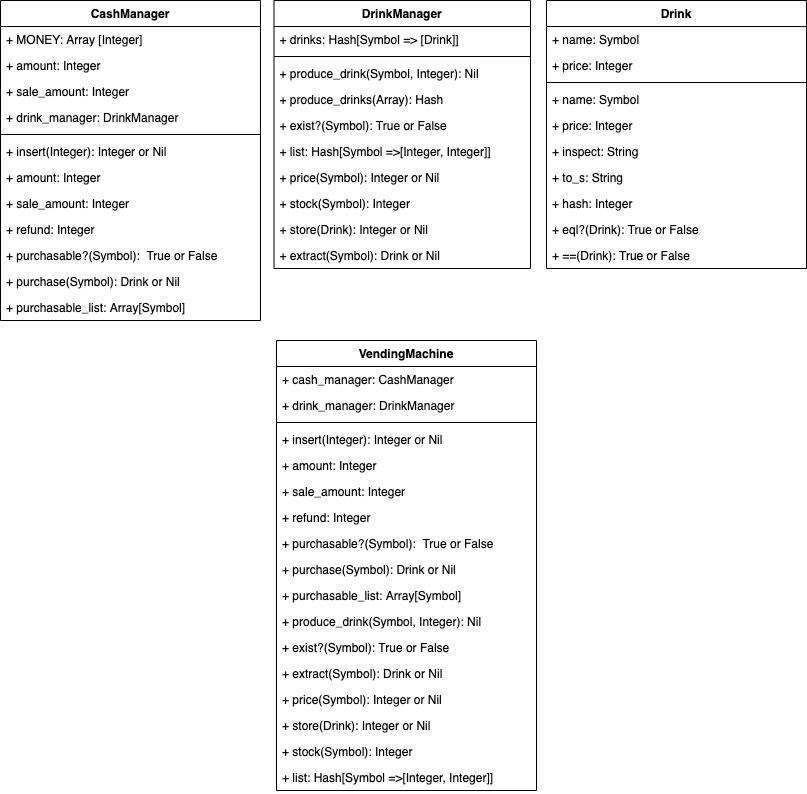

The diagram above was exported from draw.io. Its source (the exported page's mxGraphModel, read from the mxfile embedded in the PNG):
<mxGraphModel dx="518" dy="435" grid="1" gridSize="10" guides="1" tooltips="1" connect="1" arrows="1" fold="1" page="1" pageScale="1" pageWidth="827" pageHeight="1169" math="0" shadow="0">
  <root>
    <mxCell id="0" />
    <mxCell id="1" parent="0" />
    <mxCell id="2" value="CashManager" style="swimlane;fontStyle=1;align=center;verticalAlign=top;childLayout=stackLayout;horizontal=1;startSize=26;horizontalStack=0;resizeParent=1;resizeParentMax=0;resizeLast=0;collapsible=1;marginBottom=0;" parent="1" vertex="1">
      <mxGeometry x="14" y="50" width="260" height="320" as="geometry" />
    </mxCell>
    <mxCell id="3" value="+ MONEY: Array [Integer]" style="text;strokeColor=none;fillColor=none;align=left;verticalAlign=top;spacingLeft=4;spacingRight=4;overflow=hidden;rotatable=0;points=[[0,0.5],[1,0.5]];portConstraint=eastwest;" parent="2" vertex="1">
      <mxGeometry y="26" width="260" height="26" as="geometry" />
    </mxCell>
    <mxCell id="6" value="+ amount: Integer" style="text;strokeColor=none;fillColor=none;align=left;verticalAlign=top;spacingLeft=4;spacingRight=4;overflow=hidden;rotatable=0;points=[[0,0.5],[1,0.5]];portConstraint=eastwest;" parent="2" vertex="1">
      <mxGeometry y="52" width="260" height="26" as="geometry" />
    </mxCell>
    <mxCell id="7" value="+ sale_amount: Integer" style="text;strokeColor=none;fillColor=none;align=left;verticalAlign=top;spacingLeft=4;spacingRight=4;overflow=hidden;rotatable=0;points=[[0,0.5],[1,0.5]];portConstraint=eastwest;" parent="2" vertex="1">
      <mxGeometry y="78" width="260" height="26" as="geometry" />
    </mxCell>
    <mxCell id="8" value="+ drink_manager: DrinkManager" style="text;strokeColor=none;fillColor=none;align=left;verticalAlign=top;spacingLeft=4;spacingRight=4;overflow=hidden;rotatable=0;points=[[0,0.5],[1,0.5]];portConstraint=eastwest;" parent="2" vertex="1">
      <mxGeometry y="104" width="260" height="26" as="geometry" />
    </mxCell>
    <mxCell id="4" value="" style="line;strokeWidth=1;fillColor=none;align=left;verticalAlign=middle;spacingTop=-1;spacingLeft=3;spacingRight=3;rotatable=0;labelPosition=right;points=[];portConstraint=eastwest;" parent="2" vertex="1">
      <mxGeometry y="130" width="260" height="8" as="geometry" />
    </mxCell>
    <mxCell id="5" value="+ insert(Integer): Integer or Nil" style="text;strokeColor=none;fillColor=none;align=left;verticalAlign=top;spacingLeft=4;spacingRight=4;overflow=hidden;rotatable=0;points=[[0,0.5],[1,0.5]];portConstraint=eastwest;" parent="2" vertex="1">
      <mxGeometry y="138" width="260" height="26" as="geometry" />
    </mxCell>
    <mxCell id="9" value="+ amount: Integer" style="text;strokeColor=none;fillColor=none;align=left;verticalAlign=top;spacingLeft=4;spacingRight=4;overflow=hidden;rotatable=0;points=[[0,0.5],[1,0.5]];portConstraint=eastwest;" parent="2" vertex="1">
      <mxGeometry y="164" width="260" height="26" as="geometry" />
    </mxCell>
    <mxCell id="17" value="+ sale_amount: Integer" style="text;strokeColor=none;fillColor=none;align=left;verticalAlign=top;spacingLeft=4;spacingRight=4;overflow=hidden;rotatable=0;points=[[0,0.5],[1,0.5]];portConstraint=eastwest;" parent="2" vertex="1">
      <mxGeometry y="190" width="260" height="26" as="geometry" />
    </mxCell>
    <mxCell id="10" value="+ refund: Integer" style="text;strokeColor=none;fillColor=none;align=left;verticalAlign=top;spacingLeft=4;spacingRight=4;overflow=hidden;rotatable=0;points=[[0,0.5],[1,0.5]];portConstraint=eastwest;" parent="2" vertex="1">
      <mxGeometry y="216" width="260" height="26" as="geometry" />
    </mxCell>
    <mxCell id="11" value="+ purchasable?(Symbol):  True or False" style="text;strokeColor=none;fillColor=none;align=left;verticalAlign=top;spacingLeft=4;spacingRight=4;overflow=hidden;rotatable=0;points=[[0,0.5],[1,0.5]];portConstraint=eastwest;" parent="2" vertex="1">
      <mxGeometry y="242" width="260" height="26" as="geometry" />
    </mxCell>
    <mxCell id="15" value="+ purchase(Symbol): Drink or Nil" style="text;strokeColor=none;fillColor=none;align=left;verticalAlign=top;spacingLeft=4;spacingRight=4;overflow=hidden;rotatable=0;points=[[0,0.5],[1,0.5]];portConstraint=eastwest;" parent="2" vertex="1">
      <mxGeometry y="268" width="260" height="26" as="geometry" />
    </mxCell>
    <mxCell id="13" value="+ purchasable_list: Array[Symbol]" style="text;strokeColor=none;fillColor=none;align=left;verticalAlign=top;spacingLeft=4;spacingRight=4;overflow=hidden;rotatable=0;points=[[0,0.5],[1,0.5]];portConstraint=eastwest;" parent="2" vertex="1">
      <mxGeometry y="294" width="260" height="26" as="geometry" />
    </mxCell>
    <mxCell id="18" value="DrinkManager" style="swimlane;fontStyle=1;align=center;verticalAlign=top;childLayout=stackLayout;horizontal=1;startSize=26;horizontalStack=0;resizeParent=1;resizeParentMax=0;resizeLast=0;collapsible=1;marginBottom=0;" parent="1" vertex="1">
      <mxGeometry x="287.5" y="50" width="256.5" height="268" as="geometry" />
    </mxCell>
    <mxCell id="19" value="+ drinks: Hash[Symbol =&gt; [Drink]]" style="text;strokeColor=none;fillColor=none;align=left;verticalAlign=top;spacingLeft=4;spacingRight=4;overflow=hidden;rotatable=0;points=[[0,0.5],[1,0.5]];portConstraint=eastwest;" parent="18" vertex="1">
      <mxGeometry y="26" width="256.5" height="26" as="geometry" />
    </mxCell>
    <mxCell id="23" value="" style="line;strokeWidth=1;fillColor=none;align=left;verticalAlign=middle;spacingTop=-1;spacingLeft=3;spacingRight=3;rotatable=0;labelPosition=right;points=[];portConstraint=eastwest;" parent="18" vertex="1">
      <mxGeometry y="52" width="256.5" height="8" as="geometry" />
    </mxCell>
    <mxCell id="54" value="+ produce_drink(Symbol, Integer): Nil" style="text;strokeColor=none;fillColor=none;align=left;verticalAlign=top;spacingLeft=4;spacingRight=4;overflow=hidden;rotatable=0;points=[[0,0.5],[1,0.5]];portConstraint=eastwest;" parent="18" vertex="1">
      <mxGeometry y="60" width="256.5" height="26" as="geometry" />
    </mxCell>
    <mxCell id="77" value="+ produce_drinks(Array): Hash" style="text;strokeColor=none;fillColor=none;align=left;verticalAlign=top;spacingLeft=4;spacingRight=4;overflow=hidden;rotatable=0;points=[[0,0.5],[1,0.5]];portConstraint=eastwest;" vertex="1" parent="18">
      <mxGeometry y="86" width="256.5" height="26" as="geometry" />
    </mxCell>
    <mxCell id="74" value="+ exist?(Symbol): True or False" style="text;strokeColor=none;fillColor=none;align=left;verticalAlign=top;spacingLeft=4;spacingRight=4;overflow=hidden;rotatable=0;points=[[0,0.5],[1,0.5]];portConstraint=eastwest;" parent="18" vertex="1">
      <mxGeometry y="112" width="256.5" height="26" as="geometry" />
    </mxCell>
    <mxCell id="24" value="+ list: Hash[Symbol =&gt;[Integer, Integer]]" style="text;strokeColor=none;fillColor=none;align=left;verticalAlign=top;spacingLeft=4;spacingRight=4;overflow=hidden;rotatable=0;points=[[0,0.5],[1,0.5]];portConstraint=eastwest;" parent="18" vertex="1">
      <mxGeometry y="138" width="256.5" height="26" as="geometry" />
    </mxCell>
    <mxCell id="73" value="+ price(Symbol): Integer or Nil" style="text;strokeColor=none;fillColor=none;align=left;verticalAlign=top;spacingLeft=4;spacingRight=4;overflow=hidden;rotatable=0;points=[[0,0.5],[1,0.5]];portConstraint=eastwest;" parent="18" vertex="1">
      <mxGeometry y="164" width="256.5" height="26" as="geometry" />
    </mxCell>
    <mxCell id="33" value="+ stock(Symbol): Integer" style="text;strokeColor=none;fillColor=none;align=left;verticalAlign=top;spacingLeft=4;spacingRight=4;overflow=hidden;rotatable=0;points=[[0,0.5],[1,0.5]];portConstraint=eastwest;" parent="18" vertex="1">
      <mxGeometry y="190" width="256.5" height="26" as="geometry" />
    </mxCell>
    <mxCell id="35" value="+ store(Drink): Integer or Nil" style="text;strokeColor=none;fillColor=none;align=left;verticalAlign=top;spacingLeft=4;spacingRight=4;overflow=hidden;rotatable=0;points=[[0,0.5],[1,0.5]];portConstraint=eastwest;" parent="18" vertex="1">
      <mxGeometry y="216" width="256.5" height="26" as="geometry" />
    </mxCell>
    <mxCell id="27" value="+ extract(Symbol): Drink or Nil" style="text;strokeColor=none;fillColor=none;align=left;verticalAlign=top;spacingLeft=4;spacingRight=4;overflow=hidden;rotatable=0;points=[[0,0.5],[1,0.5]];portConstraint=eastwest;" parent="18" vertex="1">
      <mxGeometry y="242" width="256.5" height="26" as="geometry" />
    </mxCell>
    <mxCell id="36" value="Drink" style="swimlane;fontStyle=1;align=center;verticalAlign=top;childLayout=stackLayout;horizontal=1;startSize=26;horizontalStack=0;resizeParent=1;resizeParentMax=0;resizeLast=0;collapsible=1;marginBottom=0;" parent="1" vertex="1">
      <mxGeometry x="560" y="50" width="260" height="268" as="geometry" />
    </mxCell>
    <mxCell id="37" value="+ name: Symbol" style="text;strokeColor=none;fillColor=none;align=left;verticalAlign=top;spacingLeft=4;spacingRight=4;overflow=hidden;rotatable=0;points=[[0,0.5],[1,0.5]];portConstraint=eastwest;" parent="36" vertex="1">
      <mxGeometry y="26" width="260" height="26" as="geometry" />
    </mxCell>
    <mxCell id="46" value="+ price: Integer" style="text;strokeColor=none;fillColor=none;align=left;verticalAlign=top;spacingLeft=4;spacingRight=4;overflow=hidden;rotatable=0;points=[[0,0.5],[1,0.5]];portConstraint=eastwest;" parent="36" vertex="1">
      <mxGeometry y="52" width="260" height="26" as="geometry" />
    </mxCell>
    <mxCell id="38" value="" style="line;strokeWidth=1;fillColor=none;align=left;verticalAlign=middle;spacingTop=-1;spacingLeft=3;spacingRight=3;rotatable=0;labelPosition=right;points=[];portConstraint=eastwest;" parent="36" vertex="1">
      <mxGeometry y="78" width="260" height="8" as="geometry" />
    </mxCell>
    <mxCell id="44" value="+ name: Symbol" style="text;strokeColor=none;fillColor=none;align=left;verticalAlign=top;spacingLeft=4;spacingRight=4;overflow=hidden;rotatable=0;points=[[0,0.5],[1,0.5]];portConstraint=eastwest;" parent="36" vertex="1">
      <mxGeometry y="86" width="260" height="26" as="geometry" />
    </mxCell>
    <mxCell id="49" value="+ price: Integer" style="text;strokeColor=none;fillColor=none;align=left;verticalAlign=top;spacingLeft=4;spacingRight=4;overflow=hidden;rotatable=0;points=[[0,0.5],[1,0.5]];portConstraint=eastwest;" parent="36" vertex="1">
      <mxGeometry y="112" width="260" height="26" as="geometry" />
    </mxCell>
    <mxCell id="45" value="+ inspect: String" style="text;strokeColor=none;fillColor=none;align=left;verticalAlign=top;spacingLeft=4;spacingRight=4;overflow=hidden;rotatable=0;points=[[0,0.5],[1,0.5]];portConstraint=eastwest;" parent="36" vertex="1">
      <mxGeometry y="138" width="260" height="26" as="geometry" />
    </mxCell>
    <mxCell id="53" value="+ to_s: String" style="text;strokeColor=none;fillColor=none;align=left;verticalAlign=top;spacingLeft=4;spacingRight=4;overflow=hidden;rotatable=0;points=[[0,0.5],[1,0.5]];portConstraint=eastwest;" parent="36" vertex="1">
      <mxGeometry y="164" width="260" height="26" as="geometry" />
    </mxCell>
    <mxCell id="51" value="+ hash: Integer" style="text;strokeColor=none;fillColor=none;align=left;verticalAlign=top;spacingLeft=4;spacingRight=4;overflow=hidden;rotatable=0;points=[[0,0.5],[1,0.5]];portConstraint=eastwest;" parent="36" vertex="1">
      <mxGeometry y="190" width="260" height="26" as="geometry" />
    </mxCell>
    <mxCell id="48" value="+ eql?(Drink): True or False" style="text;strokeColor=none;fillColor=none;align=left;verticalAlign=top;spacingLeft=4;spacingRight=4;overflow=hidden;rotatable=0;points=[[0,0.5],[1,0.5]];portConstraint=eastwest;" parent="36" vertex="1">
      <mxGeometry y="216" width="260" height="26" as="geometry" />
    </mxCell>
    <mxCell id="52" value="+ ==(Drink): True or False" style="text;strokeColor=none;fillColor=none;align=left;verticalAlign=top;spacingLeft=4;spacingRight=4;overflow=hidden;rotatable=0;points=[[0,0.5],[1,0.5]];portConstraint=eastwest;" parent="36" vertex="1">
      <mxGeometry y="242" width="260" height="26" as="geometry" />
    </mxCell>
    <mxCell id="55" value="VendingMachine" style="swimlane;fontStyle=1;align=center;verticalAlign=top;childLayout=stackLayout;horizontal=1;startSize=26;horizontalStack=0;resizeParent=1;resizeParentMax=0;resizeLast=0;collapsible=1;marginBottom=0;" parent="1" vertex="1">
      <mxGeometry x="290" y="390" width="260" height="450" as="geometry" />
    </mxCell>
    <mxCell id="58" value="+ cash_manager: CashManager" style="text;strokeColor=none;fillColor=none;align=left;verticalAlign=top;spacingLeft=4;spacingRight=4;overflow=hidden;rotatable=0;points=[[0,0.5],[1,0.5]];portConstraint=eastwest;" parent="55" vertex="1">
      <mxGeometry y="26" width="260" height="26" as="geometry" />
    </mxCell>
    <mxCell id="59" value="+ drink_manager: DrinkManager" style="text;strokeColor=none;fillColor=none;align=left;verticalAlign=top;spacingLeft=4;spacingRight=4;overflow=hidden;rotatable=0;points=[[0,0.5],[1,0.5]];portConstraint=eastwest;" parent="55" vertex="1">
      <mxGeometry y="52" width="260" height="26" as="geometry" />
    </mxCell>
    <mxCell id="60" value="" style="line;strokeWidth=1;fillColor=none;align=left;verticalAlign=middle;spacingTop=-1;spacingLeft=3;spacingRight=3;rotatable=0;labelPosition=right;points=[];portConstraint=eastwest;" parent="55" vertex="1">
      <mxGeometry y="78" width="260" height="8" as="geometry" />
    </mxCell>
    <mxCell id="61" value="+ insert(Integer): Integer or Nil" style="text;strokeColor=none;fillColor=none;align=left;verticalAlign=top;spacingLeft=4;spacingRight=4;overflow=hidden;rotatable=0;points=[[0,0.5],[1,0.5]];portConstraint=eastwest;" parent="55" vertex="1">
      <mxGeometry y="86" width="260" height="26" as="geometry" />
    </mxCell>
    <mxCell id="62" value="+ amount: Integer" style="text;strokeColor=none;fillColor=none;align=left;verticalAlign=top;spacingLeft=4;spacingRight=4;overflow=hidden;rotatable=0;points=[[0,0.5],[1,0.5]];portConstraint=eastwest;" parent="55" vertex="1">
      <mxGeometry y="112" width="260" height="26" as="geometry" />
    </mxCell>
    <mxCell id="63" value="+ sale_amount: Integer" style="text;strokeColor=none;fillColor=none;align=left;verticalAlign=top;spacingLeft=4;spacingRight=4;overflow=hidden;rotatable=0;points=[[0,0.5],[1,0.5]];portConstraint=eastwest;" parent="55" vertex="1">
      <mxGeometry y="138" width="260" height="26" as="geometry" />
    </mxCell>
    <mxCell id="64" value="+ refund: Integer" style="text;strokeColor=none;fillColor=none;align=left;verticalAlign=top;spacingLeft=4;spacingRight=4;overflow=hidden;rotatable=0;points=[[0,0.5],[1,0.5]];portConstraint=eastwest;" parent="55" vertex="1">
      <mxGeometry y="164" width="260" height="26" as="geometry" />
    </mxCell>
    <mxCell id="65" value="+ purchasable?(Symbol):  True or False" style="text;strokeColor=none;fillColor=none;align=left;verticalAlign=top;spacingLeft=4;spacingRight=4;overflow=hidden;rotatable=0;points=[[0,0.5],[1,0.5]];portConstraint=eastwest;" parent="55" vertex="1">
      <mxGeometry y="190" width="260" height="26" as="geometry" />
    </mxCell>
    <mxCell id="66" value="+ purchase(Symbol): Drink or Nil" style="text;strokeColor=none;fillColor=none;align=left;verticalAlign=top;spacingLeft=4;spacingRight=4;overflow=hidden;rotatable=0;points=[[0,0.5],[1,0.5]];portConstraint=eastwest;" parent="55" vertex="1">
      <mxGeometry y="216" width="260" height="26" as="geometry" />
    </mxCell>
    <mxCell id="67" value="+ purchasable_list: Array[Symbol]" style="text;strokeColor=none;fillColor=none;align=left;verticalAlign=top;spacingLeft=4;spacingRight=4;overflow=hidden;rotatable=0;points=[[0,0.5],[1,0.5]];portConstraint=eastwest;" parent="55" vertex="1">
      <mxGeometry y="242" width="260" height="26" as="geometry" />
    </mxCell>
    <mxCell id="68" value="+ produce_drink(Symbol, Integer): Nil" style="text;strokeColor=none;fillColor=none;align=left;verticalAlign=top;spacingLeft=4;spacingRight=4;overflow=hidden;rotatable=0;points=[[0,0.5],[1,0.5]];portConstraint=eastwest;" parent="55" vertex="1">
      <mxGeometry y="268" width="260" height="26" as="geometry" />
    </mxCell>
    <mxCell id="75" value="+ exist?(Symbol): True or False" style="text;strokeColor=none;fillColor=none;align=left;verticalAlign=top;spacingLeft=4;spacingRight=4;overflow=hidden;rotatable=0;points=[[0,0.5],[1,0.5]];portConstraint=eastwest;" parent="55" vertex="1">
      <mxGeometry y="294" width="260" height="26" as="geometry" />
    </mxCell>
    <mxCell id="72" value="+ extract(Symbol): Drink or Nil" style="text;strokeColor=none;fillColor=none;align=left;verticalAlign=top;spacingLeft=4;spacingRight=4;overflow=hidden;rotatable=0;points=[[0,0.5],[1,0.5]];portConstraint=eastwest;" parent="55" vertex="1">
      <mxGeometry y="320" width="260" height="26" as="geometry" />
    </mxCell>
    <mxCell id="76" value="+ price(Symbol): Integer or Nil" style="text;strokeColor=none;fillColor=none;align=left;verticalAlign=top;spacingLeft=4;spacingRight=4;overflow=hidden;rotatable=0;points=[[0,0.5],[1,0.5]];portConstraint=eastwest;" parent="55" vertex="1">
      <mxGeometry y="346" width="260" height="26" as="geometry" />
    </mxCell>
    <mxCell id="71" value="+ store(Drink): Integer or Nil" style="text;strokeColor=none;fillColor=none;align=left;verticalAlign=top;spacingLeft=4;spacingRight=4;overflow=hidden;rotatable=0;points=[[0,0.5],[1,0.5]];portConstraint=eastwest;" parent="55" vertex="1">
      <mxGeometry y="372" width="260" height="26" as="geometry" />
    </mxCell>
    <mxCell id="70" value="+ stock(Symbol): Integer" style="text;strokeColor=none;fillColor=none;align=left;verticalAlign=top;spacingLeft=4;spacingRight=4;overflow=hidden;rotatable=0;points=[[0,0.5],[1,0.5]];portConstraint=eastwest;" parent="55" vertex="1">
      <mxGeometry y="398" width="260" height="26" as="geometry" />
    </mxCell>
    <mxCell id="69" value="+ list: Hash[Symbol =&gt;[Integer, Integer]]" style="text;strokeColor=none;fillColor=none;align=left;verticalAlign=top;spacingLeft=4;spacingRight=4;overflow=hidden;rotatable=0;points=[[0,0.5],[1,0.5]];portConstraint=eastwest;" parent="55" vertex="1">
      <mxGeometry y="424" width="260" height="26" as="geometry" />
    </mxCell>
  </root>
</mxGraphModel>